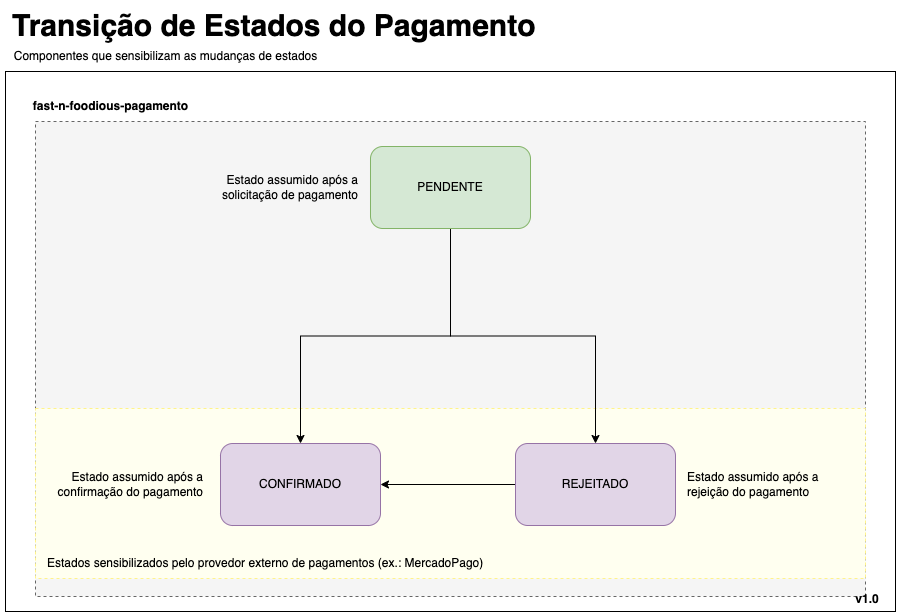

The diagram above was exported from draw.io. Its source (the exported page's mxGraphModel, read from the mxfile embedded in the PNG):
<mxGraphModel dx="3562" dy="1862" grid="0" gridSize="10" guides="1" tooltips="1" connect="1" arrows="1" fold="1" page="1" pageScale="1" pageWidth="1100" pageHeight="850" math="0" shadow="0">
  <root>
    <mxCell id="0" />
    <mxCell id="1" parent="0" />
    <mxCell id="2" value="" style="rounded=0;whiteSpace=wrap;html=1;" vertex="1" parent="1">
      <mxGeometry x="-992" y="141" width="890" height="540" as="geometry" />
    </mxCell>
    <mxCell id="3" value="" style="rounded=0;whiteSpace=wrap;html=1;dashed=1;fillColor=#f5f5f5;fontColor=#333333;strokeColor=#666666;align=left;verticalAlign=bottom;" vertex="1" parent="1">
      <mxGeometry x="-962" y="191" width="830" height="475" as="geometry" />
    </mxCell>
    <mxCell id="4" value="" style="rounded=0;whiteSpace=wrap;html=1;dashed=1;fillColor=#FFFFF0;fontColor=#333333;strokeColor=#FFF38A;align=left;verticalAlign=bottom;" vertex="1" parent="1">
      <mxGeometry x="-962" y="478" width="830" height="170" as="geometry" />
    </mxCell>
    <mxCell id="5" style="edgeStyle=orthogonalEdgeStyle;rounded=0;orthogonalLoop=1;jettySize=auto;html=1;" edge="1" source="7" target="10" parent="1">
      <mxGeometry relative="1" as="geometry" />
    </mxCell>
    <mxCell id="6" style="edgeStyle=orthogonalEdgeStyle;rounded=0;orthogonalLoop=1;jettySize=auto;html=1;" edge="1" source="7" target="12" parent="1">
      <mxGeometry relative="1" as="geometry" />
    </mxCell>
    <mxCell id="7" value="PENDENTE" style="rounded=1;whiteSpace=wrap;html=1;fillColor=#d5e8d4;strokeColor=#82b366;" vertex="1" parent="1">
      <mxGeometry x="-627" y="216" width="160" height="82" as="geometry" />
    </mxCell>
    <mxCell id="8" value="&lt;b&gt;fast-n-foodious-pagamento&lt;/b&gt;" style="text;html=1;align=center;verticalAlign=middle;resizable=0;points=[];autosize=1;strokeColor=none;fillColor=none;" vertex="1" parent="1">
      <mxGeometry x="-977" y="161" width="180" height="30" as="geometry" />
    </mxCell>
    <mxCell id="9" value="Estado assumido após a solicitação de pagamento" style="text;html=1;strokeColor=none;fillColor=none;align=right;verticalAlign=middle;whiteSpace=wrap;rounded=0;" vertex="1" parent="1">
      <mxGeometry x="-797" y="242" width="160" height="30" as="geometry" />
    </mxCell>
    <mxCell id="10" value="CONFIRMADO" style="rounded=1;whiteSpace=wrap;html=1;fillColor=#e1d5e7;strokeColor=#9673a6;" vertex="1" parent="1">
      <mxGeometry x="-777" y="513" width="160" height="82" as="geometry" />
    </mxCell>
    <mxCell id="11" style="edgeStyle=orthogonalEdgeStyle;rounded=0;orthogonalLoop=1;jettySize=auto;html=1;" edge="1" source="12" target="10" parent="1">
      <mxGeometry relative="1" as="geometry" />
    </mxCell>
    <mxCell id="12" value="REJEITADO" style="rounded=1;whiteSpace=wrap;html=1;fillColor=#e1d5e7;strokeColor=#9673a6;" vertex="1" parent="1">
      <mxGeometry x="-482" y="513" width="160" height="82" as="geometry" />
    </mxCell>
    <mxCell id="13" value="Estados sensibilizados&amp;nbsp;pelo provedor externo de pagamentos (ex.: MercadoPago)" style="text;html=1;strokeColor=none;fillColor=none;align=left;verticalAlign=middle;whiteSpace=wrap;rounded=0;" vertex="1" parent="1">
      <mxGeometry x="-952" y="618" width="440" height="30" as="geometry" />
    </mxCell>
    <mxCell id="14" value="&lt;div style=&quot;text-align: center;&quot;&gt;&lt;span style=&quot;background-color: initial;&quot;&gt;&lt;b&gt;Transição de Estados do Pagamento&lt;/b&gt;&lt;/span&gt;&lt;/div&gt;" style="text;html=1;align=left;verticalAlign=middle;resizable=0;points=[];autosize=1;strokeColor=none;fillColor=none;fontSize=30;" vertex="1" parent="1">
      <mxGeometry x="-987" y="70" width="550" height="50" as="geometry" />
    </mxCell>
    <mxCell id="15" value="Componentes que sensibilizam as mudanças de estados" style="text;html=1;align=center;verticalAlign=middle;resizable=0;points=[];autosize=1;strokeColor=none;fillColor=none;" vertex="1" parent="1">
      <mxGeometry x="-997" y="111" width="330" height="30" as="geometry" />
    </mxCell>
    <mxCell id="16" value="Estado assumido após a confirmação do pagamento" style="text;html=1;strokeColor=none;fillColor=none;align=right;verticalAlign=middle;whiteSpace=wrap;rounded=0;" vertex="1" parent="1">
      <mxGeometry x="-952" y="539" width="160" height="30" as="geometry" />
    </mxCell>
    <mxCell id="17" value="Estado assumido após a rejeição do pagamento" style="text;html=1;strokeColor=none;fillColor=none;align=left;verticalAlign=middle;whiteSpace=wrap;rounded=0;" vertex="1" parent="1">
      <mxGeometry x="-312" y="539" width="160" height="30" as="geometry" />
    </mxCell>
    <mxCell id="18" value="v1.0" style="text;html=1;strokeColor=none;fillColor=none;align=center;verticalAlign=middle;whiteSpace=wrap;rounded=0;fontStyle=1" vertex="1" parent="1">
      <mxGeometry x="-160" y="654" width="60" height="30" as="geometry" />
    </mxCell>
  </root>
</mxGraphModel>